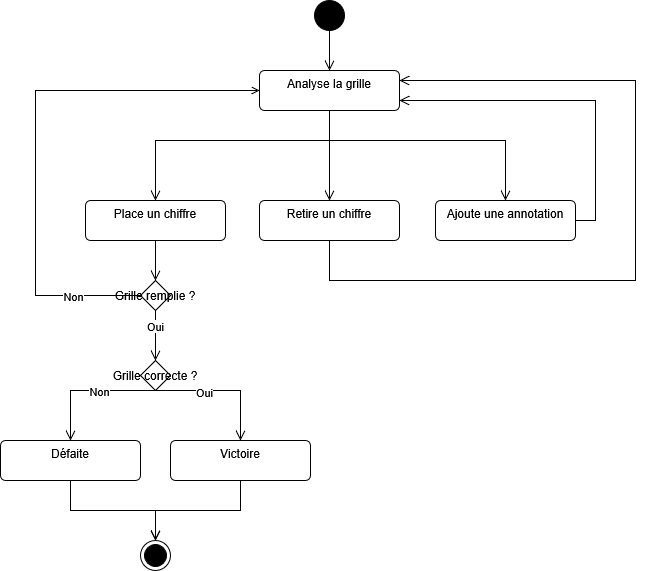

The diagram above was exported from draw.io. Its source (the exported page's mxGraphModel, read from the mxfile embedded in the PNG):
<mxGraphModel dx="1426" dy="779" grid="1" gridSize="10" guides="1" tooltips="1" connect="1" arrows="1" fold="1" page="1" pageScale="1" pageWidth="827" pageHeight="1169" math="0" shadow="0">
  <root>
    <mxCell id="0" />
    <mxCell id="1" parent="0" />
    <mxCell id="nItwbGnoNWtqyocaIhr1-1" value="" style="ellipse;fillColor=strokeColor;html=1;" vertex="1" parent="1">
      <mxGeometry x="399" y="40" width="30" height="30" as="geometry" />
    </mxCell>
    <mxCell id="nItwbGnoNWtqyocaIhr1-2" value="Analyse la grille" style="html=1;align=center;verticalAlign=top;rounded=1;absoluteArcSize=1;arcSize=10;dashed=0;whiteSpace=wrap;" vertex="1" parent="1">
      <mxGeometry x="344" y="110" width="140" height="40" as="geometry" />
    </mxCell>
    <mxCell id="nItwbGnoNWtqyocaIhr1-4" value="Défaite" style="html=1;align=center;verticalAlign=top;rounded=1;absoluteArcSize=1;arcSize=10;dashed=0;whiteSpace=wrap;" vertex="1" parent="1">
      <mxGeometry x="85" y="480" width="140" height="40" as="geometry" />
    </mxCell>
    <mxCell id="nItwbGnoNWtqyocaIhr1-5" value="Ajoute une annotation" style="html=1;align=center;verticalAlign=top;rounded=1;absoluteArcSize=1;arcSize=10;dashed=0;whiteSpace=wrap;" vertex="1" parent="1">
      <mxGeometry x="520" y="240" width="140" height="40" as="geometry" />
    </mxCell>
    <mxCell id="nItwbGnoNWtqyocaIhr1-6" value="Place un chiffre" style="html=1;align=center;verticalAlign=top;rounded=1;absoluteArcSize=1;arcSize=10;dashed=0;whiteSpace=wrap;" vertex="1" parent="1">
      <mxGeometry x="170" y="240" width="140" height="40" as="geometry" />
    </mxCell>
    <mxCell id="nItwbGnoNWtqyocaIhr1-7" value="Grille remplie ?" style="rhombus;" vertex="1" parent="1">
      <mxGeometry x="225" y="320" width="30" height="30" as="geometry" />
    </mxCell>
    <mxCell id="nItwbGnoNWtqyocaIhr1-8" value="Victoire" style="html=1;align=center;verticalAlign=top;rounded=1;absoluteArcSize=1;arcSize=10;dashed=0;whiteSpace=wrap;" vertex="1" parent="1">
      <mxGeometry x="255" y="480" width="140" height="40" as="geometry" />
    </mxCell>
    <mxCell id="nItwbGnoNWtqyocaIhr1-10" value="Grille correcte ?" style="rhombus;" vertex="1" parent="1">
      <mxGeometry x="225" y="400" width="30" height="30" as="geometry" />
    </mxCell>
    <mxCell id="nItwbGnoNWtqyocaIhr1-11" value="" style="endArrow=open;startArrow=none;endFill=0;startFill=0;endSize=8;html=1;verticalAlign=bottom;labelBackgroundColor=none;strokeWidth=1;rounded=0;exitX=0.5;exitY=1;exitDx=0;exitDy=0;entryX=0.5;entryY=0;entryDx=0;entryDy=0;" edge="1" parent="1" source="nItwbGnoNWtqyocaIhr1-6" target="nItwbGnoNWtqyocaIhr1-7">
      <mxGeometry width="160" relative="1" as="geometry">
        <mxPoint x="330" y="340" as="sourcePoint" />
        <mxPoint x="490" y="340" as="targetPoint" />
      </mxGeometry>
    </mxCell>
    <mxCell id="nItwbGnoNWtqyocaIhr1-12" value="" style="html=1;verticalAlign=bottom;labelBackgroundColor=none;endArrow=open;endFill=0;endSize=8;rounded=0;exitX=0.5;exitY=1;exitDx=0;exitDy=0;entryX=0.5;entryY=0;entryDx=0;entryDy=0;" edge="1" parent="1" source="nItwbGnoNWtqyocaIhr1-7" target="nItwbGnoNWtqyocaIhr1-10">
      <mxGeometry width="160" relative="1" as="geometry">
        <mxPoint x="320" y="340" as="sourcePoint" />
        <mxPoint x="480" y="340" as="targetPoint" />
      </mxGeometry>
    </mxCell>
    <mxCell id="nItwbGnoNWtqyocaIhr1-21" value="Oui" style="edgeLabel;html=1;align=center;verticalAlign=middle;resizable=0;points=[];" vertex="1" connectable="0" parent="nItwbGnoNWtqyocaIhr1-12">
      <mxGeometry x="-0.4" y="-1" relative="1" as="geometry">
        <mxPoint as="offset" />
      </mxGeometry>
    </mxCell>
    <mxCell id="nItwbGnoNWtqyocaIhr1-13" value="" style="html=1;verticalAlign=bottom;labelBackgroundColor=none;endArrow=open;endFill=0;endSize=8;rounded=0;exitX=0.5;exitY=1;exitDx=0;exitDy=0;entryX=0.5;entryY=0;entryDx=0;entryDy=0;" edge="1" parent="1" source="nItwbGnoNWtqyocaIhr1-10" target="nItwbGnoNWtqyocaIhr1-8">
      <mxGeometry width="160" relative="1" as="geometry">
        <mxPoint x="320" y="340" as="sourcePoint" />
        <mxPoint x="480" y="340" as="targetPoint" />
        <Array as="points">
          <mxPoint x="325" y="430" />
        </Array>
      </mxGeometry>
    </mxCell>
    <mxCell id="nItwbGnoNWtqyocaIhr1-22" value="Oui" style="edgeLabel;html=1;align=center;verticalAlign=middle;resizable=0;points=[];" vertex="1" connectable="0" parent="nItwbGnoNWtqyocaIhr1-13">
      <mxGeometry x="-0.2889" y="-1" relative="1" as="geometry">
        <mxPoint as="offset" />
      </mxGeometry>
    </mxCell>
    <mxCell id="nItwbGnoNWtqyocaIhr1-14" value="" style="html=1;verticalAlign=bottom;labelBackgroundColor=none;endArrow=open;endFill=0;endSize=8;rounded=0;exitX=0.5;exitY=1;exitDx=0;exitDy=0;entryX=0.5;entryY=0;entryDx=0;entryDy=0;" edge="1" parent="1" source="nItwbGnoNWtqyocaIhr1-10" target="nItwbGnoNWtqyocaIhr1-4">
      <mxGeometry width="160" relative="1" as="geometry">
        <mxPoint x="320" y="340" as="sourcePoint" />
        <mxPoint x="480" y="340" as="targetPoint" />
        <Array as="points">
          <mxPoint x="155" y="430" />
        </Array>
      </mxGeometry>
    </mxCell>
    <mxCell id="nItwbGnoNWtqyocaIhr1-23" value="Non" style="edgeLabel;html=1;align=center;verticalAlign=middle;resizable=0;points=[];" vertex="1" connectable="0" parent="nItwbGnoNWtqyocaIhr1-14">
      <mxGeometry x="-0.1556" relative="1" as="geometry">
        <mxPoint as="offset" />
      </mxGeometry>
    </mxCell>
    <mxCell id="nItwbGnoNWtqyocaIhr1-15" value="" style="html=1;verticalAlign=bottom;labelBackgroundColor=none;endArrow=open;endFill=0;endSize=8;rounded=0;exitX=0.5;exitY=1;exitDx=0;exitDy=0;entryX=0.5;entryY=0;entryDx=0;entryDy=0;" edge="1" parent="1" source="nItwbGnoNWtqyocaIhr1-2" target="nItwbGnoNWtqyocaIhr1-6">
      <mxGeometry width="160" relative="1" as="geometry">
        <mxPoint x="330" y="340" as="sourcePoint" />
        <mxPoint x="490" y="340" as="targetPoint" />
        <Array as="points">
          <mxPoint x="414" y="180" />
          <mxPoint x="240" y="180" />
        </Array>
      </mxGeometry>
    </mxCell>
    <mxCell id="nItwbGnoNWtqyocaIhr1-16" value="" style="html=1;verticalAlign=bottom;labelBackgroundColor=none;endArrow=open;endFill=0;endSize=8;rounded=0;exitX=0.5;exitY=1;exitDx=0;exitDy=0;entryX=0.5;entryY=0;entryDx=0;entryDy=0;" edge="1" parent="1" source="nItwbGnoNWtqyocaIhr1-2" target="nItwbGnoNWtqyocaIhr1-5">
      <mxGeometry width="160" relative="1" as="geometry">
        <mxPoint x="410" y="150" as="sourcePoint" />
        <mxPoint x="490" y="340" as="targetPoint" />
        <Array as="points">
          <mxPoint x="414" y="180" />
          <mxPoint x="590" y="180" />
        </Array>
      </mxGeometry>
    </mxCell>
    <mxCell id="nItwbGnoNWtqyocaIhr1-17" value="" style="endArrow=open;startArrow=none;endFill=0;startFill=0;endSize=8;html=1;verticalAlign=bottom;labelBackgroundColor=none;strokeWidth=1;rounded=0;exitX=0.5;exitY=1;exitDx=0;exitDy=0;entryX=0.5;entryY=0;entryDx=0;entryDy=0;" edge="1" parent="1" source="nItwbGnoNWtqyocaIhr1-1" target="nItwbGnoNWtqyocaIhr1-2">
      <mxGeometry width="160" relative="1" as="geometry">
        <mxPoint x="330" y="340" as="sourcePoint" />
        <mxPoint x="490" y="340" as="targetPoint" />
      </mxGeometry>
    </mxCell>
    <mxCell id="nItwbGnoNWtqyocaIhr1-18" value="" style="html=1;verticalAlign=bottom;labelBackgroundColor=none;endArrow=open;endFill=0;rounded=0;exitX=0;exitY=0.5;exitDx=0;exitDy=0;entryX=0;entryY=0.5;entryDx=0;entryDy=0;" edge="1" parent="1" source="nItwbGnoNWtqyocaIhr1-7" target="nItwbGnoNWtqyocaIhr1-2">
      <mxGeometry width="160" relative="1" as="geometry">
        <mxPoint x="330" y="340" as="sourcePoint" />
        <mxPoint x="490" y="340" as="targetPoint" />
        <Array as="points">
          <mxPoint x="120" y="335" />
          <mxPoint x="120" y="130" />
        </Array>
      </mxGeometry>
    </mxCell>
    <mxCell id="nItwbGnoNWtqyocaIhr1-20" value="Non" style="edgeLabel;html=1;align=center;verticalAlign=middle;resizable=0;points=[];" vertex="1" connectable="0" parent="nItwbGnoNWtqyocaIhr1-18">
      <mxGeometry x="-0.6287" y="-2" relative="1" as="geometry">
        <mxPoint x="31" y="2" as="offset" />
      </mxGeometry>
    </mxCell>
    <mxCell id="nItwbGnoNWtqyocaIhr1-24" value="" style="endArrow=open;startArrow=none;endFill=0;startFill=0;endSize=8;html=1;verticalAlign=bottom;labelBackgroundColor=none;strokeWidth=1;rounded=0;exitX=1;exitY=0.5;exitDx=0;exitDy=0;entryX=1;entryY=0.75;entryDx=0;entryDy=0;" edge="1" parent="1" source="nItwbGnoNWtqyocaIhr1-5" target="nItwbGnoNWtqyocaIhr1-2">
      <mxGeometry width="160" relative="1" as="geometry">
        <mxPoint x="330" y="340" as="sourcePoint" />
        <mxPoint x="490" y="340" as="targetPoint" />
        <Array as="points">
          <mxPoint x="680" y="260" />
          <mxPoint x="680" y="140" />
        </Array>
      </mxGeometry>
    </mxCell>
    <mxCell id="nItwbGnoNWtqyocaIhr1-25" value="Retire un chiffre" style="html=1;align=center;verticalAlign=top;rounded=1;absoluteArcSize=1;arcSize=10;dashed=0;whiteSpace=wrap;" vertex="1" parent="1">
      <mxGeometry x="344" y="240" width="140" height="40" as="geometry" />
    </mxCell>
    <mxCell id="nItwbGnoNWtqyocaIhr1-26" value="" style="endArrow=open;startArrow=none;endFill=0;startFill=0;endSize=8;html=1;verticalAlign=bottom;labelBackgroundColor=none;strokeWidth=1;rounded=0;exitX=0.5;exitY=1;exitDx=0;exitDy=0;entryX=0.5;entryY=0;entryDx=0;entryDy=0;" edge="1" parent="1" source="nItwbGnoNWtqyocaIhr1-2" target="nItwbGnoNWtqyocaIhr1-25">
      <mxGeometry width="160" relative="1" as="geometry">
        <mxPoint x="330" y="340" as="sourcePoint" />
        <mxPoint x="490" y="340" as="targetPoint" />
      </mxGeometry>
    </mxCell>
    <mxCell id="nItwbGnoNWtqyocaIhr1-27" value="" style="endArrow=open;startArrow=none;endFill=0;startFill=0;endSize=8;html=1;verticalAlign=bottom;labelBackgroundColor=none;strokeWidth=1;rounded=0;exitX=0.5;exitY=1;exitDx=0;exitDy=0;entryX=1;entryY=0.25;entryDx=0;entryDy=0;" edge="1" parent="1" source="nItwbGnoNWtqyocaIhr1-25" target="nItwbGnoNWtqyocaIhr1-2">
      <mxGeometry width="160" relative="1" as="geometry">
        <mxPoint x="330" y="340" as="sourcePoint" />
        <mxPoint x="490" y="340" as="targetPoint" />
        <Array as="points">
          <mxPoint x="414" y="320" />
          <mxPoint x="720" y="320" />
          <mxPoint x="720" y="120" />
        </Array>
      </mxGeometry>
    </mxCell>
    <mxCell id="nItwbGnoNWtqyocaIhr1-28" value="" style="endArrow=open;startArrow=none;endFill=0;startFill=0;endSize=8;html=1;verticalAlign=bottom;labelBackgroundColor=none;strokeWidth=1;rounded=0;exitX=0.5;exitY=1;exitDx=0;exitDy=0;entryX=0.5;entryY=0;entryDx=0;entryDy=0;" edge="1" parent="1" source="nItwbGnoNWtqyocaIhr1-8" target="nItwbGnoNWtqyocaIhr1-30">
      <mxGeometry width="160" relative="1" as="geometry">
        <mxPoint x="330" y="340" as="sourcePoint" />
        <mxPoint x="325" y="560" as="targetPoint" />
        <Array as="points">
          <mxPoint x="325" y="550" />
          <mxPoint x="240" y="550" />
        </Array>
      </mxGeometry>
    </mxCell>
    <mxCell id="nItwbGnoNWtqyocaIhr1-29" value="" style="endArrow=open;startArrow=none;endFill=0;startFill=0;endSize=8;html=1;verticalAlign=bottom;labelBackgroundColor=none;strokeWidth=1;rounded=0;exitX=0.5;exitY=1;exitDx=0;exitDy=0;entryX=0.5;entryY=0;entryDx=0;entryDy=0;" edge="1" parent="1" source="nItwbGnoNWtqyocaIhr1-4" target="nItwbGnoNWtqyocaIhr1-30">
      <mxGeometry width="160" relative="1" as="geometry">
        <mxPoint x="330" y="340" as="sourcePoint" />
        <mxPoint x="155" y="560" as="targetPoint" />
        <Array as="points">
          <mxPoint x="155" y="550" />
          <mxPoint x="240" y="550" />
        </Array>
      </mxGeometry>
    </mxCell>
    <mxCell id="nItwbGnoNWtqyocaIhr1-30" value="" style="ellipse;html=1;shape=endState;fillColor=strokeColor;" vertex="1" parent="1">
      <mxGeometry x="225" y="580" width="30" height="30" as="geometry" />
    </mxCell>
  </root>
</mxGraphModel>